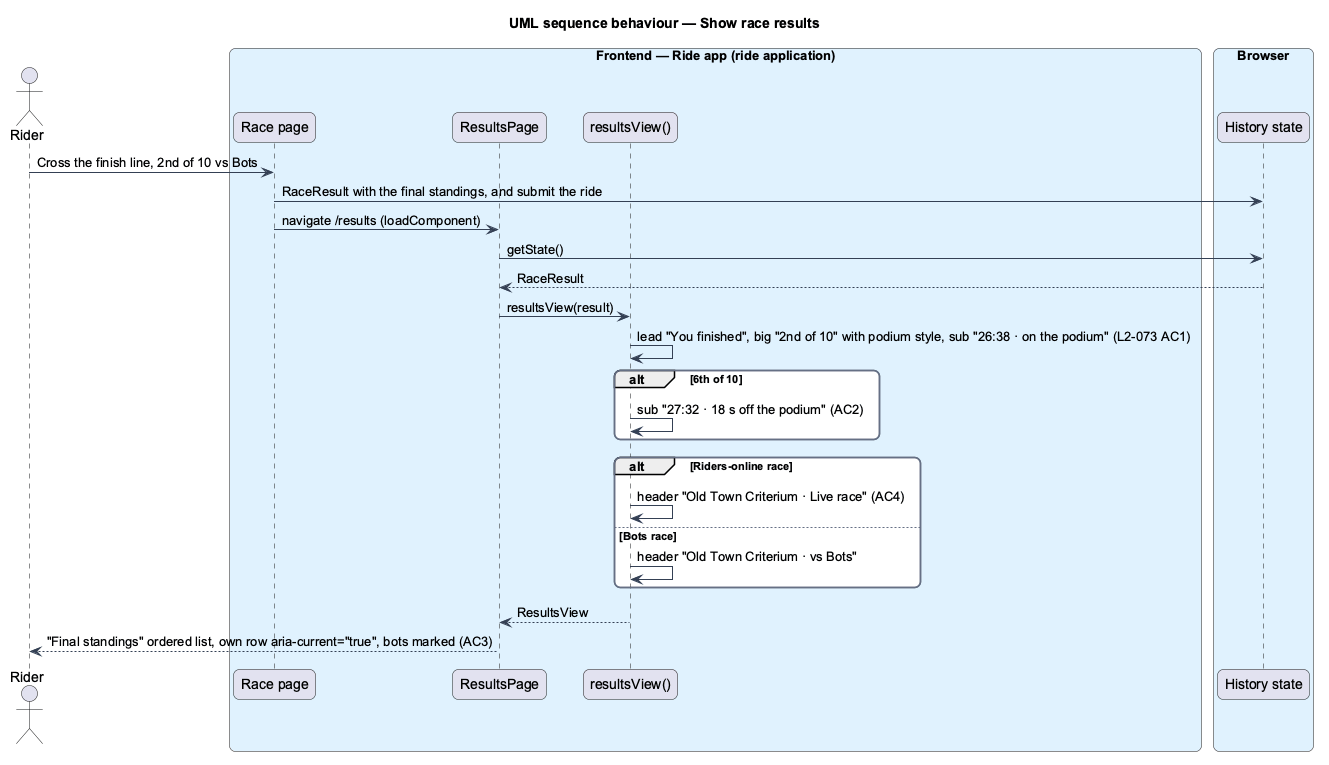

The diagram above was rendered by PlantUML. Its source (embedded in the PNG):
@startuml
title UML sequence behaviour — Show race results
skinparam backgroundColor #FFFFFF
skinparam shadowing false
skinparam roundcorner 12
skinparam defaultFontName Arial
skinparam ArrowColor #344054
skinparam rectangle {
  BorderColor #344054
  FontColor #101828
}
skinparam package {
  BorderColor #667085
  FontColor #101828
  BackgroundColor #F9FAFB
}
actor "Rider" as actor
box "Frontend — Ride app (ride application)" #E0F2FE
  participant "Race page" as race
  participant "ResultsPage" as page
  participant "resultsView()" as store
end box
box "Browser" #E0F2FE
  participant "History state" as outbox
end box
actor -> race : Cross the finish line, 2nd of 10 vs Bots
race -> outbox : RaceResult with the final standings, and submit the ride
race -> page : navigate /results (loadComponent)
page -> outbox : getState()
outbox --> page : RaceResult
page -> store : resultsView(result)
store -> store : lead "You finished", big "2nd of 10" with podium style, sub "26:38 · on the podium" (L2-073 AC1)
alt 6th of 10
  store -> store : sub "27:32 · 18 s off the podium" (AC2)
end
alt Riders-online race
  store -> store : header "Old Town Criterium · Live race" (AC4)
else Bots race
  store -> store : header "Old Town Criterium · vs Bots"
end
store --> page : ResultsView
page --> actor : "Final standings" ordered list, own row aria-current="true", bots marked (AC3)
@enduml